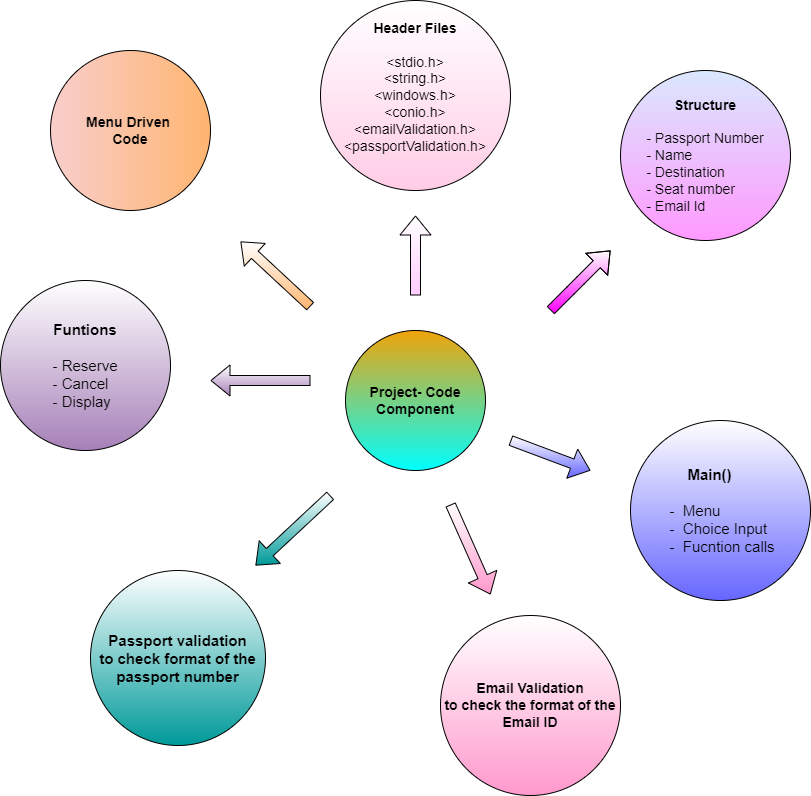

The diagram above was exported from draw.io. Its source (the exported page's mxGraphModel, read from the mxfile embedded in the PNG):
<mxGraphModel dx="1038" dy="481" grid="1" gridSize="10" guides="1" tooltips="1" connect="1" arrows="1" fold="1" page="1" pageScale="1" pageWidth="850" pageHeight="1100" background="none" math="0" shadow="0">
  <root>
    <mxCell id="6LTFVGHFm8MRKdPKylpc-0" />
    <mxCell id="6LTFVGHFm8MRKdPKylpc-1" parent="6LTFVGHFm8MRKdPKylpc-0" />
    <mxCell id="6LTFVGHFm8MRKdPKylpc-3" value="&lt;b&gt;&lt;font style=&quot;font-size: 14px&quot;&gt;Project- Code Component&lt;/font&gt;&lt;/b&gt;" style="ellipse;whiteSpace=wrap;html=1;aspect=fixed;labelBackgroundColor=none;fillColor=#f0a30a;fontColor=#000000;strokeColor=#000000;gradientColor=#00FFFF;" parent="6LTFVGHFm8MRKdPKylpc-1" vertex="1">
      <mxGeometry x="355" y="350" width="140" height="140" as="geometry" />
    </mxCell>
    <mxCell id="Zasx48yMQAdTLDG54ZHa-0" value="&lt;b&gt;Header Files&lt;/b&gt;&lt;br&gt;&lt;br&gt;&lt;div&gt;&lt;span&gt;&amp;lt;stdio.h&amp;gt;&lt;/span&gt;&lt;/div&gt;&lt;div&gt;&lt;span&gt;&amp;lt;string.h&amp;gt;&lt;/span&gt;&lt;/div&gt;&lt;div&gt;&lt;span&gt;&amp;lt;windows.h&amp;gt;&lt;/span&gt;&lt;/div&gt;&lt;div&gt;&lt;span&gt;&amp;lt;conio.h&amp;gt;&lt;/span&gt;&lt;/div&gt;&lt;div&gt;&lt;span&gt;&amp;lt;emailValidation.h&amp;gt;&lt;/span&gt;&lt;/div&gt;&lt;div&gt;&lt;span&gt;&amp;lt;passportValidation.h&amp;gt;&lt;/span&gt;&lt;/div&gt;&lt;div style=&quot;text-align: left&quot;&gt;&lt;br&gt;&lt;/div&gt;" style="ellipse;whiteSpace=wrap;html=1;aspect=fixed;labelBackgroundColor=none;fontSize=14;gradientColor=#FFCCE6;" parent="6LTFVGHFm8MRKdPKylpc-1" vertex="1">
      <mxGeometry x="330" y="20" width="190" height="190" as="geometry" />
    </mxCell>
    <mxCell id="Zasx48yMQAdTLDG54ZHa-2" value="&lt;div style=&quot;text-align: center&quot;&gt;&lt;span style=&quot;font-size: 15px&quot;&gt;&lt;b&gt;&amp;nbsp; &amp;nbsp;Main()&lt;/b&gt;&lt;/span&gt;&lt;/div&gt;&lt;span style=&quot;font-size: 15px&quot;&gt;&lt;br&gt;&lt;div&gt;&amp;nbsp; &amp;nbsp; &amp;nbsp; &amp;nbsp; &amp;nbsp;-&amp;nbsp; Menu&lt;/div&gt;&lt;div&gt;&amp;nbsp; &amp;nbsp; &amp;nbsp; &amp;nbsp; &amp;nbsp;-&amp;nbsp; Choice Input&lt;/div&gt;&lt;div&gt;&amp;nbsp; &amp;nbsp; &amp;nbsp; &amp;nbsp; &amp;nbsp;-&amp;nbsp; Fucntion calls&lt;/div&gt;&lt;/span&gt;" style="ellipse;whiteSpace=wrap;html=1;aspect=fixed;labelBackgroundColor=none;fontSize=14;gradientColor=#6666FF;align=left;" parent="6LTFVGHFm8MRKdPKylpc-1" vertex="1">
      <mxGeometry x="640" y="440" width="180" height="180" as="geometry" />
    </mxCell>
    <mxCell id="Zasx48yMQAdTLDG54ZHa-3" value="&lt;b&gt;Email Validation&lt;br&gt;to check the format of the Email ID&lt;/b&gt;" style="ellipse;whiteSpace=wrap;html=1;aspect=fixed;labelBackgroundColor=none;fontSize=14;gradientColor=#FF99CC;" parent="6LTFVGHFm8MRKdPKylpc-1" vertex="1">
      <mxGeometry x="450" y="635" width="180" height="180" as="geometry" />
    </mxCell>
    <mxCell id="Zasx48yMQAdTLDG54ZHa-4" value="&lt;b&gt;Structure&lt;/b&gt;&lt;br&gt;&lt;br&gt;- Passport Number&lt;br&gt;&lt;div style=&quot;text-align: left&quot;&gt;&lt;span&gt;- Name&lt;/span&gt;&lt;/div&gt;&lt;div style=&quot;text-align: left&quot;&gt;&lt;span&gt;- Destination&lt;/span&gt;&lt;/div&gt;&lt;div style=&quot;text-align: left&quot;&gt;&lt;span&gt;- Seat number&lt;/span&gt;&lt;/div&gt;&lt;div style=&quot;text-align: left&quot;&gt;&lt;span&gt;- Email Id&lt;/span&gt;&lt;/div&gt;" style="ellipse;whiteSpace=wrap;html=1;aspect=fixed;labelBackgroundColor=none;fontSize=14;align=center;fillColor=#dae8fc;strokeColor=#000000;gradientColor=#FF99FF;" parent="6LTFVGHFm8MRKdPKylpc-1" vertex="1">
      <mxGeometry x="630" y="90" width="170" height="170" as="geometry" />
    </mxCell>
    <mxCell id="Zasx48yMQAdTLDG54ZHa-5" value="&lt;b style=&quot;font-size: 15px&quot;&gt;Passport validation&lt;br&gt;to check format of the passport number&lt;/b&gt;" style="ellipse;whiteSpace=wrap;html=1;aspect=fixed;labelBackgroundColor=none;fontSize=14;gradientColor=#009999;" parent="6LTFVGHFm8MRKdPKylpc-1" vertex="1">
      <mxGeometry x="100" y="590" width="175" height="175" as="geometry" />
    </mxCell>
    <mxCell id="Zasx48yMQAdTLDG54ZHa-6" value="&lt;div style=&quot;font-size: 15px&quot;&gt;&lt;span&gt;&lt;font style=&quot;font-size: 15px&quot;&gt;&lt;b&gt;Funtions&lt;/b&gt;&lt;/font&gt;&lt;/span&gt;&lt;/div&gt;&lt;div style=&quot;font-size: 15px&quot;&gt;&lt;span&gt;&lt;font style=&quot;font-size: 15px&quot;&gt;&lt;br&gt;&lt;/font&gt;&lt;/span&gt;&lt;/div&gt;&lt;div style=&quot;font-size: 15px&quot;&gt;&lt;span&gt;&lt;font style=&quot;font-size: 15px&quot;&gt;- Reserve&lt;/font&gt;&lt;/span&gt;&lt;/div&gt;&lt;div style=&quot;text-align: left ; font-size: 15px&quot;&gt;&lt;span&gt;&lt;font style=&quot;font-size: 15px&quot;&gt;- Cancel&lt;/font&gt;&lt;/span&gt;&lt;/div&gt;&lt;div style=&quot;text-align: left ; font-size: 15px&quot;&gt;&lt;span&gt;&lt;font style=&quot;font-size: 15px&quot;&gt;- Display&lt;/font&gt;&lt;/span&gt;&lt;/div&gt;" style="ellipse;whiteSpace=wrap;html=1;aspect=fixed;labelBackgroundColor=none;fontSize=14;gradientColor=#A680B8;" parent="6LTFVGHFm8MRKdPKylpc-1" vertex="1">
      <mxGeometry x="10" y="300" width="170" height="170" as="geometry" />
    </mxCell>
    <mxCell id="Zasx48yMQAdTLDG54ZHa-7" value="&lt;b&gt;Menu Driven &lt;br&gt;Code&lt;/b&gt;" style="ellipse;whiteSpace=wrap;html=1;aspect=fixed;labelBackgroundColor=none;fontSize=14;fillColor=#f8cecc;strokeColor=#000000;gradientColor=#FFB570;gradientDirection=east;" parent="6LTFVGHFm8MRKdPKylpc-1" vertex="1">
      <mxGeometry x="60" y="70" width="160" height="160" as="geometry" />
    </mxCell>
    <mxCell id="Zasx48yMQAdTLDG54ZHa-12" value="" style="shape=flexArrow;endArrow=classic;html=1;rounded=0;fontSize=15;fillColor=default;gradientColor=#FFB570;" parent="6LTFVGHFm8MRKdPKylpc-1" edge="1">
      <mxGeometry width="50" height="50" relative="1" as="geometry">
        <mxPoint x="320" y="326" as="sourcePoint" />
        <mxPoint x="250" y="261" as="targetPoint" />
      </mxGeometry>
    </mxCell>
    <mxCell id="Zasx48yMQAdTLDG54ZHa-13" value="" style="shape=flexArrow;endArrow=classic;html=1;rounded=0;fontSize=15;fillColor=default;gradientColor=#A680B8;" parent="6LTFVGHFm8MRKdPKylpc-1" edge="1">
      <mxGeometry width="50" height="50" relative="1" as="geometry">
        <mxPoint x="320" y="400" as="sourcePoint" />
        <mxPoint x="220" y="400" as="targetPoint" />
      </mxGeometry>
    </mxCell>
    <mxCell id="Zasx48yMQAdTLDG54ZHa-18" value="" style="shape=flexArrow;endArrow=classic;html=1;rounded=0;fontSize=15;fillColor=default;gradientColor=#6666FF;" parent="6LTFVGHFm8MRKdPKylpc-1" edge="1">
      <mxGeometry width="50" height="50" relative="1" as="geometry">
        <mxPoint x="520" y="460" as="sourcePoint" />
        <mxPoint x="600" y="490" as="targetPoint" />
      </mxGeometry>
    </mxCell>
    <mxCell id="Zasx48yMQAdTLDG54ZHa-19" value="" style="shape=flexArrow;endArrow=classic;html=1;rounded=0;fontSize=15;fillColor=default;gradientColor=#FFCCFF;" parent="6LTFVGHFm8MRKdPKylpc-1" edge="1">
      <mxGeometry width="50" height="50" relative="1" as="geometry">
        <mxPoint x="425" y="315" as="sourcePoint" />
        <mxPoint x="425" y="235" as="targetPoint" />
      </mxGeometry>
    </mxCell>
    <mxCell id="Zasx48yMQAdTLDG54ZHa-20" value="" style="shape=flexArrow;endArrow=classic;html=1;rounded=0;fontSize=15;fillColor=default;gradientColor=#FF00FF;" parent="6LTFVGHFm8MRKdPKylpc-1" edge="1">
      <mxGeometry width="50" height="50" relative="1" as="geometry">
        <mxPoint x="560" y="330" as="sourcePoint" />
        <mxPoint x="620" y="270" as="targetPoint" />
        <Array as="points">
          <mxPoint x="580" y="310" />
          <mxPoint x="590" y="300" />
        </Array>
      </mxGeometry>
    </mxCell>
    <mxCell id="Zasx48yMQAdTLDG54ZHa-22" value="" style="shape=flexArrow;endArrow=classic;html=1;rounded=0;fontSize=15;fillColor=default;gradientColor=#009999;" parent="6LTFVGHFm8MRKdPKylpc-1" edge="1">
      <mxGeometry width="50" height="50" relative="1" as="geometry">
        <mxPoint x="340" y="515" as="sourcePoint" />
        <mxPoint x="265" y="585" as="targetPoint" />
      </mxGeometry>
    </mxCell>
    <mxCell id="Zasx48yMQAdTLDG54ZHa-25" value="" style="shape=flexArrow;endArrow=classic;html=1;rounded=0;fontSize=15;fillColor=default;gradientColor=#FF99CC;" parent="6LTFVGHFm8MRKdPKylpc-1" edge="1">
      <mxGeometry width="50" height="50" relative="1" as="geometry">
        <mxPoint x="460" y="524" as="sourcePoint" />
        <mxPoint x="500" y="614" as="targetPoint" />
      </mxGeometry>
    </mxCell>
  </root>
</mxGraphModel>